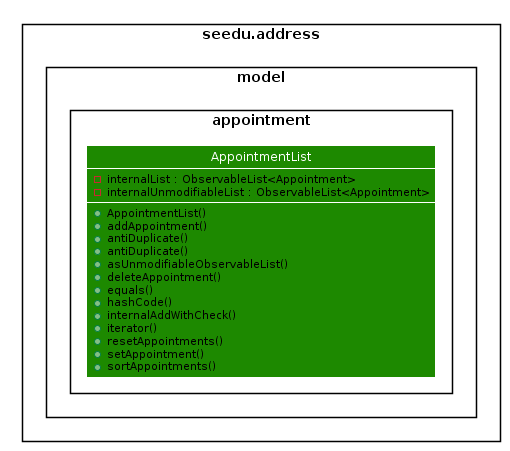

The diagram above was rendered by PlantUML. Its source (embedded in the PNG):
@startuml








skinparam BackgroundColor #FFFFFFF

skinparam Shadowing false

skinparam Class {
    FontColor #FFFFFF
    BorderThickness 1
    BorderColor #FFFFFF
    StereotypeFontColor #FFFFFF
    FontName Arial
}

skinparam Actor {
    BorderColor #000000
    Color #000000
    FontName Arial
}

skinparam Sequence {
    MessageAlign center
    BoxFontSize 15
    BoxPadding 0
    BoxFontColor #FFFFFF
    FontName Arial
}

skinparam Participant {
    FontColor #FFFFFFF
    Padding 20
}

skinparam MinClassWidth 50
skinparam ParticipantPadding 10
skinparam Shadowing false
skinparam DefaultTextAlignment center
skinparam packageStyle Rectangle

hide footbox
hide members
hide circle

skinparam arrowThickness 1.1
skinparam arrowColor #0E4100
skinparam classBackgroundColor #1D8900

show members

  namespace seedu.address {
    namespace model {
      namespace appointment {
        class seedu.address.model.appointment.AppointmentList {
            - internalList : ObservableList<Appointment>
            - internalUnmodifiableList : ObservableList<Appointment>
            + AppointmentList()
            + addAppointment()
            + antiDuplicate()
            + antiDuplicate()
            + asUnmodifiableObservableList()
            + deleteAppointment()
            + equals()
            + hashCode()
            + internalAddWithCheck()
            + iterator()
            + resetAppointments()
            + setAppointment()
            + sortAppointments()
        }
      }
    }
  }
@enduml